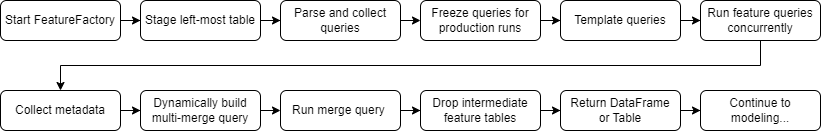

The diagram above was exported from draw.io. Its source (the exported page's mxGraphModel, read from the mxfile embedded in the PNG):
<mxGraphModel dx="1179" dy="956" grid="1" gridSize="10" guides="1" tooltips="1" connect="1" arrows="1" fold="1" page="1" pageScale="1" pageWidth="827" pageHeight="1169" math="0" shadow="0">
  <root>
    <mxCell id="WIyWlLk6GJQsqaUBKTNV-0" />
    <mxCell id="WIyWlLk6GJQsqaUBKTNV-1" parent="WIyWlLk6GJQsqaUBKTNV-0" />
    <mxCell id="t5sA8zuoFalPnamK-L9v-10" style="edgeStyle=orthogonalEdgeStyle;rounded=0;orthogonalLoop=1;jettySize=auto;html=1;exitX=1;exitY=0.5;exitDx=0;exitDy=0;" edge="1" parent="WIyWlLk6GJQsqaUBKTNV-1" source="WIyWlLk6GJQsqaUBKTNV-3" target="WIyWlLk6GJQsqaUBKTNV-12">
      <mxGeometry relative="1" as="geometry" />
    </mxCell>
    <mxCell id="WIyWlLk6GJQsqaUBKTNV-3" value="Start FeatureFactory" style="rounded=1;whiteSpace=wrap;html=1;fontSize=12;glass=0;strokeWidth=1;shadow=0;" parent="WIyWlLk6GJQsqaUBKTNV-1" vertex="1">
      <mxGeometry x="40" y="580" width="120" height="40" as="geometry" />
    </mxCell>
    <mxCell id="t5sA8zuoFalPnamK-L9v-18" style="edgeStyle=orthogonalEdgeStyle;rounded=0;orthogonalLoop=1;jettySize=auto;html=1;exitX=1;exitY=0.5;exitDx=0;exitDy=0;entryX=0;entryY=0.5;entryDx=0;entryDy=0;" edge="1" parent="WIyWlLk6GJQsqaUBKTNV-1" source="WIyWlLk6GJQsqaUBKTNV-7" target="t5sA8zuoFalPnamK-L9v-16">
      <mxGeometry relative="1" as="geometry" />
    </mxCell>
    <mxCell id="WIyWlLk6GJQsqaUBKTNV-7" value="Parse and collect queries" style="rounded=1;whiteSpace=wrap;html=1;fontSize=12;glass=0;strokeWidth=1;shadow=0;" parent="WIyWlLk6GJQsqaUBKTNV-1" vertex="1">
      <mxGeometry x="320" y="580" width="120" height="40" as="geometry" />
    </mxCell>
    <mxCell id="t5sA8zuoFalPnamK-L9v-9" style="edgeStyle=orthogonalEdgeStyle;rounded=0;orthogonalLoop=1;jettySize=auto;html=1;exitX=1;exitY=0.5;exitDx=0;exitDy=0;" edge="1" parent="WIyWlLk6GJQsqaUBKTNV-1" source="WIyWlLk6GJQsqaUBKTNV-12" target="WIyWlLk6GJQsqaUBKTNV-7">
      <mxGeometry relative="1" as="geometry" />
    </mxCell>
    <mxCell id="WIyWlLk6GJQsqaUBKTNV-12" value="Stage left-most table" style="rounded=1;whiteSpace=wrap;html=1;fontSize=12;glass=0;strokeWidth=1;shadow=0;" parent="WIyWlLk6GJQsqaUBKTNV-1" vertex="1">
      <mxGeometry x="180" y="580" width="120" height="40" as="geometry" />
    </mxCell>
    <mxCell id="t5sA8zuoFalPnamK-L9v-24" style="edgeStyle=orthogonalEdgeStyle;rounded=0;orthogonalLoop=1;jettySize=auto;html=1;exitX=1;exitY=0.5;exitDx=0;exitDy=0;" edge="1" parent="WIyWlLk6GJQsqaUBKTNV-1" source="t5sA8zuoFalPnamK-L9v-1" target="t5sA8zuoFalPnamK-L9v-22">
      <mxGeometry relative="1" as="geometry" />
    </mxCell>
    <mxCell id="t5sA8zuoFalPnamK-L9v-1" value="Template queries" style="rounded=1;whiteSpace=wrap;html=1;fontSize=12;glass=0;strokeWidth=1;shadow=0;" vertex="1" parent="WIyWlLk6GJQsqaUBKTNV-1">
      <mxGeometry x="600" y="580" width="120" height="40" as="geometry" />
    </mxCell>
    <mxCell id="t5sA8zuoFalPnamK-L9v-12" style="edgeStyle=orthogonalEdgeStyle;rounded=0;orthogonalLoop=1;jettySize=auto;html=1;exitX=1;exitY=0.5;exitDx=0;exitDy=0;" edge="1" parent="WIyWlLk6GJQsqaUBKTNV-1" source="t5sA8zuoFalPnamK-L9v-2" target="t5sA8zuoFalPnamK-L9v-3">
      <mxGeometry relative="1" as="geometry" />
    </mxCell>
    <mxCell id="t5sA8zuoFalPnamK-L9v-2" value="Collect metadata" style="rounded=1;whiteSpace=wrap;html=1;fontSize=12;glass=0;strokeWidth=1;shadow=0;" vertex="1" parent="WIyWlLk6GJQsqaUBKTNV-1">
      <mxGeometry x="40" y="670" width="120" height="40" as="geometry" />
    </mxCell>
    <mxCell id="t5sA8zuoFalPnamK-L9v-13" style="edgeStyle=orthogonalEdgeStyle;rounded=0;orthogonalLoop=1;jettySize=auto;html=1;exitX=1;exitY=0.5;exitDx=0;exitDy=0;entryX=0;entryY=0.5;entryDx=0;entryDy=0;" edge="1" parent="WIyWlLk6GJQsqaUBKTNV-1" source="t5sA8zuoFalPnamK-L9v-3" target="t5sA8zuoFalPnamK-L9v-4">
      <mxGeometry relative="1" as="geometry" />
    </mxCell>
    <mxCell id="t5sA8zuoFalPnamK-L9v-3" value="Dynamically build multi-merge query" style="rounded=1;whiteSpace=wrap;html=1;fontSize=12;glass=0;strokeWidth=1;shadow=0;" vertex="1" parent="WIyWlLk6GJQsqaUBKTNV-1">
      <mxGeometry x="180" y="670" width="120" height="40" as="geometry" />
    </mxCell>
    <mxCell id="t5sA8zuoFalPnamK-L9v-14" style="edgeStyle=orthogonalEdgeStyle;rounded=0;orthogonalLoop=1;jettySize=auto;html=1;exitX=1;exitY=0.5;exitDx=0;exitDy=0;" edge="1" parent="WIyWlLk6GJQsqaUBKTNV-1" source="t5sA8zuoFalPnamK-L9v-4" target="t5sA8zuoFalPnamK-L9v-5">
      <mxGeometry relative="1" as="geometry" />
    </mxCell>
    <mxCell id="t5sA8zuoFalPnamK-L9v-4" value="Run merge query&amp;nbsp;" style="rounded=1;whiteSpace=wrap;html=1;fontSize=12;glass=0;strokeWidth=1;shadow=0;" vertex="1" parent="WIyWlLk6GJQsqaUBKTNV-1">
      <mxGeometry x="320" y="670" width="120" height="40" as="geometry" />
    </mxCell>
    <mxCell id="t5sA8zuoFalPnamK-L9v-21" style="edgeStyle=orthogonalEdgeStyle;rounded=0;orthogonalLoop=1;jettySize=auto;html=1;exitX=1;exitY=0.5;exitDx=0;exitDy=0;" edge="1" parent="WIyWlLk6GJQsqaUBKTNV-1" source="t5sA8zuoFalPnamK-L9v-5" target="t5sA8zuoFalPnamK-L9v-17">
      <mxGeometry relative="1" as="geometry" />
    </mxCell>
    <mxCell id="t5sA8zuoFalPnamK-L9v-5" value="Drop intermediate feature tables" style="rounded=1;whiteSpace=wrap;html=1;fontSize=12;glass=0;strokeWidth=1;shadow=0;" vertex="1" parent="WIyWlLk6GJQsqaUBKTNV-1">
      <mxGeometry x="460" y="670" width="120" height="40" as="geometry" />
    </mxCell>
    <mxCell id="t5sA8zuoFalPnamK-L9v-23" style="edgeStyle=orthogonalEdgeStyle;rounded=0;orthogonalLoop=1;jettySize=auto;html=1;exitX=1;exitY=0.5;exitDx=0;exitDy=0;" edge="1" parent="WIyWlLk6GJQsqaUBKTNV-1" source="t5sA8zuoFalPnamK-L9v-16" target="t5sA8zuoFalPnamK-L9v-1">
      <mxGeometry relative="1" as="geometry" />
    </mxCell>
    <mxCell id="t5sA8zuoFalPnamK-L9v-16" value="Freeze queries for production runs" style="rounded=1;whiteSpace=wrap;html=1;fontSize=12;glass=0;strokeWidth=1;shadow=0;" vertex="1" parent="WIyWlLk6GJQsqaUBKTNV-1">
      <mxGeometry x="460" y="580" width="120" height="40" as="geometry" />
    </mxCell>
    <mxCell id="t5sA8zuoFalPnamK-L9v-27" style="edgeStyle=orthogonalEdgeStyle;rounded=0;orthogonalLoop=1;jettySize=auto;html=1;exitX=1;exitY=0.5;exitDx=0;exitDy=0;" edge="1" parent="WIyWlLk6GJQsqaUBKTNV-1" source="t5sA8zuoFalPnamK-L9v-17" target="t5sA8zuoFalPnamK-L9v-26">
      <mxGeometry relative="1" as="geometry" />
    </mxCell>
    <mxCell id="t5sA8zuoFalPnamK-L9v-17" value="Return DataFrame&lt;br&gt;or Table" style="rounded=1;whiteSpace=wrap;html=1;fontSize=12;glass=0;strokeWidth=1;shadow=0;" vertex="1" parent="WIyWlLk6GJQsqaUBKTNV-1">
      <mxGeometry x="600" y="670" width="120" height="40" as="geometry" />
    </mxCell>
    <mxCell id="t5sA8zuoFalPnamK-L9v-25" style="edgeStyle=orthogonalEdgeStyle;rounded=0;orthogonalLoop=1;jettySize=auto;html=1;exitX=0.5;exitY=1;exitDx=0;exitDy=0;entryX=0.5;entryY=0;entryDx=0;entryDy=0;" edge="1" parent="WIyWlLk6GJQsqaUBKTNV-1" source="t5sA8zuoFalPnamK-L9v-22" target="t5sA8zuoFalPnamK-L9v-2">
      <mxGeometry relative="1" as="geometry" />
    </mxCell>
    <mxCell id="t5sA8zuoFalPnamK-L9v-22" value="Run feature queries concurrently" style="rounded=1;whiteSpace=wrap;html=1;fontSize=12;glass=0;strokeWidth=1;shadow=0;" vertex="1" parent="WIyWlLk6GJQsqaUBKTNV-1">
      <mxGeometry x="740" y="580" width="120" height="40" as="geometry" />
    </mxCell>
    <mxCell id="t5sA8zuoFalPnamK-L9v-26" value="Continue to modeling..." style="rounded=1;whiteSpace=wrap;html=1;fontSize=12;glass=0;strokeWidth=1;shadow=0;" vertex="1" parent="WIyWlLk6GJQsqaUBKTNV-1">
      <mxGeometry x="740" y="670" width="120" height="40" as="geometry" />
    </mxCell>
  </root>
</mxGraphModel>